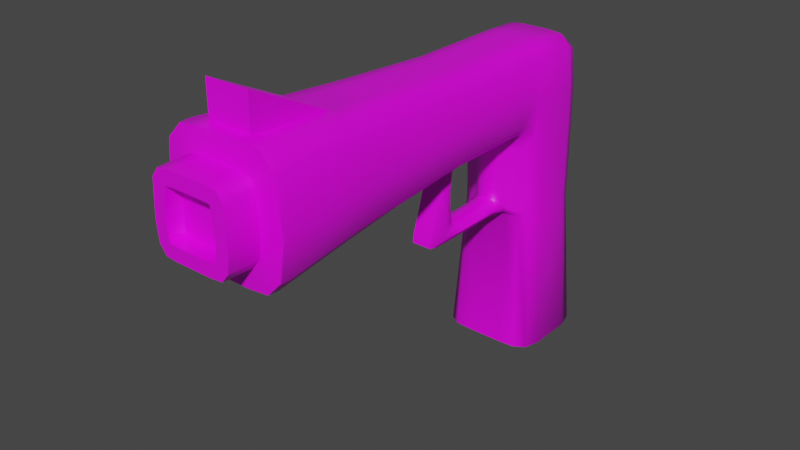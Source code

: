 # Source: gun_basic.blend  (saved by Blender 2.81.16; exported with 4.5.12 LTS)
import bpy
from mathutils import Matrix  # noqa: F401  (used for matrix-valued properties, if any)

bpy.ops.wm.read_factory_settings(use_empty=True)
scene = bpy.context.scene
scene.name = 'Scene'

# ---- collections
col_collection = bpy.data.collections.new('Collection'); scene.collection.children.link(col_collection)

# ---- images (referenced by path relative to the original .blend; pixels are not part of the script)
import os
ASSET_DIR = os.environ.get("B2B_ASSET_DIR", "")  # directory of the original .blend (textures are referenced by path, not embedded)
HERE = os.path.dirname(os.path.abspath(__file__))  # packed textures are extracted next to this script under _unpacked/

def load_image(name, relpath, width, height, colorspace="sRGB"):
    """Load a texture the original file referenced (path relative to the .blend, or extracted next to this script)."""
    p = next((c for c in (os.path.join(HERE, relpath), os.path.join(ASSET_DIR, relpath)) if relpath and os.path.exists(c)), "")
    if p:
        img = bpy.data.images.load(p, check_existing=True)
        img.name = name
    else:  # same state as the original file: an image datablock whose file is absent (Cycles renders it pink)
        img = bpy.data.images.new(name, width, height)
        img.source = "FILE"
        img.filepath = "//" + (relpath or name)
    img.colorspace_settings.name = colorspace
    return img
img_colorgrid4_2_png = load_image('colorgrid4_2.png', 'textures/colorgrid4_2.png', 1024, 1024, 'sRGB')

# ---- materials (node trees are filled in below, after node groups)
mat_material = bpy.data.materials.new('Material')
mat_material.alpha_threshold = 0.0
mat_material.use_transparent_shadow = False
mat_material.line_color = (0.0, 0.0, 0.0, 1.0)

# ---- node groups
ng_auto_smooth = bpy.data.node_groups.new('Auto Smooth', 'GeometryNodeTree')
_s = ng_auto_smooth.interface.new_socket(name='Geometry', in_out='OUTPUT', socket_type='NodeSocketGeometry')
_s = ng_auto_smooth.interface.new_socket(name='Geometry', in_out='INPUT', socket_type='NodeSocketGeometry')
_s = ng_auto_smooth.interface.new_socket(name='Angle', in_out='INPUT', socket_type='NodeSocketFloat')
_s.subtype = 'ANGLE'
_s.min_value = 0.0
_s.max_value = 3.142
ng_auto_smooth.is_modifier = True
_N = ng_auto_smooth.nodes; _L = ng_auto_smooth.links
n0 = _N.new('NodeGroupOutput'); n0.name = 'Group Output'; n0.location = (480, -100)
n1 = _N.new('NodeGroupInput'); n1.name = 'Group Input'; n1.location = (-420, -300)
n2 = _N.new('NodeGroupInput'); n2.name = 'Group Input.001'; n2.location = (-60, -100)
n3 = _N.new('GeometryNodeSetShadeSmooth'); n3.name = 'Set Shade Smooth'; n3.location = (120, -100)
n3.domain = 'EDGE'
n4 = _N.new('GeometryNodeSetShadeSmooth'); n4.name = 'Set Shade Smooth.001'; n4.location = (300, -100)
n5 = _N.new('GeometryNodeInputMeshEdgeAngle'); n5.name = 'Edge Angle'; n5.location = (-420, -220)
n6 = _N.new('GeometryNodeInputEdgeSmooth'); n6.name = 'Is Edge Smooth'; n6.location = (-60, -160)
n7 = _N.new('GeometryNodeInputShadeSmooth'); n7.name = 'Is Face Smooth'; n7.location = (-240, -340)
n8 = _N.new('FunctionNodeBooleanMath'); n8.name = 'Boolean Math'; n8.location = (-60, -220)
n9 = _N.new('FunctionNodeCompare'); n9.name = 'Compare'; n9.location = (-240, -180)
n9.operation = 'LESS_EQUAL'
_L.new(n5.outputs[0], n9.inputs[0])
_L.new(n4.outputs[0], n0.inputs[0])
_L.new(n1.outputs[1], n9.inputs[1])
_L.new(n9.outputs[0], n8.inputs[0])
_L.new(n7.outputs[0], n8.inputs[1])
_L.new(n2.outputs[0], n3.inputs[0])
_L.new(n6.outputs[0], n3.inputs[1])
_L.new(n3.outputs[0], n4.inputs[0])
_L.new(n8.outputs[0], n3.inputs[2])
n0.is_active_output = True

# ---- material node trees
mat_material.use_nodes = True; mat_material.node_tree.nodes.clear()
_N = mat_material.node_tree.nodes; _L = mat_material.node_tree.links
n0 = _N.new('ShaderNodeOutputMaterial'); n0.name = 'Material Output'; n0.location = (300, 300)
n1 = _N.new('ShaderNodeBsdfPrincipled'); n1.name = 'Principled BSDF'; n1.location = (10, 300)
n1.distribution = 'GGX'
n1.subsurface_method = 'BURLEY'
n1.inputs[2].default_value = 0.4
n1.inputs[3].default_value = 1.45
n1.inputs[27].default_value = (0.0, 0.0, 0.0, 1.0)
n1.inputs[28].default_value = 1.0
n2 = _N.new('ShaderNodeTexImage'); n2.name = 'Image Texture'; n2.location = (-280, 275)
n2.image = img_colorgrid4_2_png
_L.new(n1.outputs[0], n0.inputs[0])
_L.new(n2.outputs[0], n1.inputs[0])
n0.is_active_output = True

# ---- world
world_world = bpy.data.worlds.new('World'); scene.world = world_world
world_world.use_nodes = True; world_world.node_tree.nodes.clear()
_N = world_world.node_tree.nodes; _L = world_world.node_tree.links
n0 = _N.new('ShaderNodeOutputWorld'); n0.name = 'World Output'; n0.location = (300, 300)
n1 = _N.new('ShaderNodeBackground'); n1.name = 'Background'; n1.location = (10, 300)
n1.inputs[0].default_value = (0.05088, 0.05088, 0.05088, 1.0)
_L.new(n1.outputs[0], n0.inputs[0])
n0.is_active_output = True
world_world.color = (0.05088, 0.05088, 0.05088)
world_world.use_sun_shadow = False
world_world.sun_shadow_jitter_overblur = 0.0

# ---- meshes
me_cube_003 = bpy.data.meshes.new('Cube.003')
me_cube_003.from_pydata([(-0.03601, 0.094, -0.1758), (-0.05276, 0.05648, 0.07018), (-0.05276, 0.3433, -0.2168), (-0.03601, 0.0132, -0.03466), (0.03601, 0.094, -0.1758), (0.03601, 0.06182, -0.03615), (-0.05172, 0.3844, 0.3763), (0.05172, 0.0788, 0.3763), (0.05172, 0.6346, -0.221), (-0.07578, -0.8019, 0.01596), (-0.05172, 0.6118, 0.3348), (0.07578, -0.8019, 0.4328), (0.06388, 0.3577, -0.7405), (-0.06388, 0.3577, -0.7405), (0.1942, -0.8019, 0.372), (-0.06388, 0.6386, -0.7405), (-0.03601, 0.1099, 0.02856), (-0.1942, -0.8019, 0.07676), (0.06972, 0.3523, 0.01364), (0.03601, 0.1099, 0.02856), (-0.07578, -0.8019, 0.4328), (0.05172, 0.6346, 0.06136), (-0.03601, 0.2968, -0.1759), (-0.06972, 0.3523, 0.01364), (0.03601, 0.2968, -0.1759), (0.1942, -0.8019, 0.07676), (-0.1942, -0.8019, 0.372), (0.05172, 0.3844, 0.3763), (0.03601, 0.315, -0.01128), (-0.03601, 0.315, -0.01128), (0.06388, 0.6386, -0.7405), (0.07578, -0.8019, 0.01596), (-0.05473, -0.0742, 0.06802), (0.05473, -0.0742, 0.3835), (0.05473, -0.0742, 0.06802), (-0.1403, -0.0742, 0.3396), (0.1403, -0.0742, 0.1119), (0.1403, -0.0742, 0.3396), (-0.1403, -0.0742, 0.1119), (-0.03601, -0.002749, -0.2191), (-0.05473, -0.0742, 0.3835), (0.03601, -0.002749, -0.2191), (-0.03601, 0.02931, 0.04499), (0.03601, 0.02931, 0.04499), (0.05276, 0.3433, -0.2168), (-0.03601, 0.06902, 0.01326), (-0.03601, 0.1886, -0.2195), (0.03601, 0.1886, -0.2195), (-0.03601, 0.2019, -0.1809), (0.03601, 0.2019, -0.1809), (0.03601, 0.06902, 0.01326), (0.154, 0.3717, -0.7405), (0.1247, 0.6005, 0.314), (0.1326, 0.0788, 0.1168), (0.05276, 0.05648, 0.07018), (0.1326, 0.3844, -0.221), (-0.1326, 0.3844, -0.221), (-0.1326, 0.6118, -0.221), (-0.1326, 0.6118, 0.06136), (-0.1326, 0.0788, 0.3348), (-0.05172, 0.0788, 0.3763), (0.154, 0.6245, -0.7405), (-0.05172, 0.6346, 0.06136), (-0.05172, 0.6346, -0.221), (-0.137, 0.378, 0.06526), (-0.1326, 0.0788, 0.1168), (0.137, 0.378, 0.06526), (0.05172, 0.6118, 0.3348), (-0.154, 0.3717, -0.7405), (-0.154, 0.6245, -0.7405), (0.1326, 0.6118, -0.221), (0.1326, 0.6118, 0.06136), (0.1326, 0.0788, 0.3348), (0.1326, 0.3844, 0.3348), (-0.1247, 0.6005, 0.314), (-0.1326, 0.3844, 0.3348), (-0.03601, 0.06182, -0.03615), (0.03601, 0.0132, -0.03466), (0.05172, 0.3051, 0.3763), (-0.06972, 0.2989, 0.06593), (0.03601, 0.2739, 0.02856), (-0.03601, 0.2739, 0.02856), (-0.1326, 0.3051, 0.3348), (0.1326, 0.3051, 0.1168), (-0.1326, 0.3051, 0.1168), (0.1326, 0.3051, 0.3348), (0.06972, 0.2989, 0.06593), (-0.05172, 0.3051, 0.3763), (0.05172, 0.6346, -0.1656), (-0.03601, 0.315, -0.1345), (0.03601, 0.315, -0.1345), (-0.05172, 0.6346, -0.1656), (0.1326, 0.3844, -0.1656), (-0.1326, 0.3844, -0.1656), (-0.1326, 0.6118, -0.1656), (0.1326, 0.6118, -0.1656), (-0.06972, 0.3523, -0.1594), (0.06972, 0.3523, -0.1594), (-0.03601, 0.07066, -0.1455), (-0.03601, -0.03246, -0.1807), (0.03601, 0.07066, -0.1455), (0.03601, -0.03246, -0.1807), (0.05479, -0.8997, 0.236), (0.05479, -0.8997, 0.1607), (-0.05479, -0.8997, 0.1607), (-0.05479, -0.8997, 0.236), (-0.08827, -0.8997, 0.2266), (-0.08827, -0.8997, 0.1701), (0.08827, -0.8997, 0.2266), (0.08827, -0.8997, 0.1701), (-0.06585, -0.5109, 0.04002), (0.06585, -0.5109, 0.4091), (0.1688, -0.5109, 0.3562), (-0.1688, -0.5109, 0.09285), (0.06585, -0.5109, 0.04002), (-0.1688, -0.5109, 0.3562), (0.1688, -0.5109, 0.09285), (-0.06585, -0.5109, 0.4091), (-0.03601, 0.0836, -0.2206), (4.768e-07, 0.2693, 0.02155), (-0.05172, 0.5635, 0.3711), (0.05373, 0.2864, 0.04724), (-0.05372, 0.2864, 0.04724), (-0.1011, 0.3043, 0.07929), (0.09889, 0.3051, 0.3711), (-0.09889, 0.3051, 0.3711), (0.1011, 0.3043, 0.07929), (0.1443, 0.3051, 0.1998), (-0.1443, 0.3051, 0.1998), (0.06972, 0.3456, 0.05939), (0.1326, 0.3574, 0.3348), (0.133, 0.3563, 0.1114), (0.03601, 0.3098, 0.02358), (0.05172, 0.3574, 0.3763), (0.05172, 0.6346, -0.2141), (0.05172, 0.6346, -0.2286), (-0.06388, 0.4174, -0.7405), (0.1326, 0.3844, -0.2286), (0.1326, 0.6118, -0.2286), (0.05182, 0.3599, -0.2284), (0.04951, 0.03993, -0.03444), (-0.04951, 0.03993, -0.03444), (4.768e-07, 0.07293, -0.03643), (-0.03601, 0.06233, -0.0965), (-0.03601, -0.01173, -0.1144), (0.1209, 0.6362, -0.7405), (-0.06972, 0.3456, 0.05939), (0.03742, 0.2756, -0.2168), (-0.06388, 0.3331, -0.7311), (-0.06388, 0.6632, -0.7311), (-0.1621, 0.6362, -0.7311), (-0.1621, 0.3601, -0.7311), (0.1449, -0.8019, 0.02356), (-0.1449, -0.8019, 0.4252), (0.06388, 0.6632, -0.7311), (-0.1449, -0.8019, 0.02356), (0.1449, -0.8019, 0.4252), (0.2115, -0.8019, 0.1984), (-0.2115, -0.8019, 0.1984), (-0.07551, -0.8396, 0.4312), (0.1929, -0.8396, 0.07785), (-0.1929, -0.8396, 0.3709), (0.07551, -0.8396, 0.01759), (-0.03601, 0.1412, -0.1795), (0.03601, 0.07401, -0.1689), (-0.03601, 0.07408, 0.02665), (0.03601, 0.2578, -0.1789), (-0.03601, 0.3098, 0.02358), (-0.03601, 0.3127, -0.1695), (0.03601, 0.3127, -0.1695), (-0.04951, 0.04562, -0.1974), (-0.1047, -0.0742, 0.0735), (0.04951, 0.04562, -0.1974), (0.1047, -0.0742, 0.378), (0.1047, -0.0742, 0.0735), (-0.1047, -0.0742, 0.378), (0.05163, 0.314, -0.1949), (0.1528, -0.0742, 0.1998), (4.768e-07, 0.291, -0.1689), (4.768e-07, 0.3079, -0.01595), (4.768e-07, 0.1146, 0.02155), (4.768e-07, 0.1121, -0.1677), (-0.1528, -0.0742, 0.1998), (0.03601, 0.0836, -0.2206), (-0.03601, 0.2578, -0.1789), (0.03601, 0.1412, -0.1795), (4.768e-07, 0.2044, -0.1736), (0.04951, 0.1953, -0.2002), (-0.04951, 0.1953, -0.2002), (0.05968, -0.3003, 0.05559), (-0.153, -0.3003, 0.347), (0.153, -0.3003, 0.1035), (-0.05968, -0.3003, 0.3949), (0.04951, 0.04917, 0.02913), (-0.05172, 0.6346, -0.2141), (-0.04951, 0.04917, 0.02913), (4.768e-07, 0.07647, 0.007313), (0.03742, 0.03385, 0.06374), (0.03601, 0.07408, 0.02665), (-0.09889, 0.3844, 0.3711), (-0.09889, 0.0788, 0.3711), (0.09787, 0.6099, 0.3312), (-0.09787, 0.6099, 0.3312), (-0.09889, 0.6317, 0.06136), (0.1016, 0.3622, 0.02383), (0.09937, 0.3631, -0.2205), (-0.1209, 0.3601, -0.7405), (-0.09889, 0.6317, -0.221), (-0.1209, 0.6362, -0.7405), (0.09889, 0.6317, -0.221), (0.09889, 0.6317, 0.06136), (-0.09937, 0.3631, -0.2205), (-0.1016, 0.3622, 0.02383), (0.1209, 0.3601, -0.7405), (0.1463, 0.5635, -0.221), (-0.1463, 0.4327, -0.221), (-0.1443, 0.0788, 0.1998), (0.1443, 0.0788, 0.1998), (-0.1929, -0.8396, 0.07785), (0.1929, -0.8396, 0.3709), (0.1621, 0.3601, -0.7311), (-0.1326, 0.3574, 0.3348), (-0.1326, 0.3844, -0.2286), (-0.1326, 0.6118, -0.2286), (0.1621, 0.5771, -0.7405), (0.1326, 0.4327, 0.3348), (-0.1471, 0.4321, 0.06178), (0.1312, 0.6099, 0.1901), (-0.1312, 0.6099, 0.1901), (0.1451, 0.3837, 0.1944), (-0.1451, 0.3837, 0.1944), (0.1326, 0.3844, -0.2141), (-0.1326, 0.3844, -0.2141), (-0.1326, 0.6118, -0.2141), (0.1621, 0.6362, -0.7311), (-0.133, 0.3563, 0.1114), (0.1463, 0.5635, 0.06136), (-0.1621, 0.4192, -0.7405), (0.1326, 0.6118, -0.2141), (-0.1312, 0.562, 0.3312), (-0.06833, 0.3514, -0.2057), (0.06833, 0.3514, -0.2057), (0.03601, -0.03706, -0.2115), (-0.09937, 0.07644, 0.07992), (0.1304, -0.8473, 0.1279), (0.1282, -0.9526, 0.3191), (-0.05172, 0.6317, 0.1928), (0.05172, 0.6317, 0.1928), (0.05172, 0.4327, 0.3763), (0.06388, 0.5789, -0.7405), (-0.05172, 0.6346, -0.2286), (-0.05182, 0.3599, -0.2284), (-0.03742, 0.03385, 0.06374), (-0.05172, 0.3574, 0.3763), (0.06388, 0.3331, -0.7311), (0.07551, -0.8396, 0.4312), (-0.07551, -0.8396, 0.01759), (-0.05163, 0.314, -0.1949), (0.05163, 0.09454, 0.04768), (-0.05163, 0.09454, 0.04768), (0.05373, 0.3336, 0.001182), (-0.05372, 0.3336, 0.001182), (-0.03742, 0.2756, -0.2168), (0.09889, 0.3844, 0.3711), (0.09889, 0.0788, 0.3711), (0.09937, 0.07644, 0.07992), (0.1463, 0.5635, -0.1656), (-0.1463, 0.5635, -0.1656), (0.1011, 0.3633, -0.1648), (-0.09889, 0.6317, -0.1656), (-0.1011, 0.3633, -0.1648), (0.09889, 0.6317, -0.1656), (0.05373, 0.3336, -0.1469), (-0.05372, 0.3336, -0.1469), (4.768e-07, 0.3079, -0.1298), (-0.05172, 0.4327, 0.3763), (-0.06388, 0.5789, -0.7405), (0.1463, 0.4327, -0.221), (-0.1463, 0.5635, -0.221), (0.1621, 0.4192, -0.7405), (0.1312, 0.562, 0.3312), (-0.1463, 0.5635, 0.06136), (0.1471, 0.4321, 0.06178), (-0.1621, 0.5771, -0.7405), (-0.1326, 0.4327, 0.3348), (0.05172, 0.5635, 0.3711), (0.06388, 0.4174, -0.7405), (0.1463, 0.4327, -0.1656), (-0.1463, 0.4327, -0.1656), (-0.03601, 0.07401, -0.1689), (-0.03601, -0.03706, -0.2115), (0.03601, 0.06233, -0.0965), (0.03601, -0.01173, -0.1144), (4.768e-07, 0.09, -0.1389), (-0.04951, 0.0191, -0.1631), (0.04951, 0.0191, -0.1631), (0.05496, -0.9537, 0.3079), (-0.05479, -0.9008, 0.3045), (-0.1282, -0.9526, 0.3191), (-0.063, -0.8473, 0.3561), (0.06257, -0.9526, 0.3535), (-0.06257, -0.9526, 0.09523), (-0.1304, -0.8473, 0.1279), (0.06257, -0.9526, 0.09523), (0.1304, -0.8473, 0.3209), (-0.1304, -0.8473, 0.3209), (0.06301, -0.8473, 0.3561), (-0.063, -0.8473, 0.09261), (0.06301, -0.8473, 0.09261), (0.1282, -0.9526, 0.1296), (-0.06257, -0.9526, 0.3535), (-0.1282, -0.9526, 0.1296), (0.05479, -0.8997, 0.1984), (-0.05479, -0.8997, 0.1984), (-0.0818, -0.8997, 0.2344), (-0.08893, -0.8997, 0.1984), (0.08894, -0.8997, 0.1984), (-0.0818, -0.8997, 0.1623), (0.0818, -0.8997, 0.2344), (0.0818, -0.8997, 0.1623), (0.08911, -0.9008, 0.2344), (0.09011, -0.9537, 0.1601), (-0.08911, -0.9008, 0.2344), (-0.05479, -0.9008, 0.1443), (-0.09011, -0.9537, 0.1601), (0.05479, -0.9008, 0.1443), (0.05479, -0.9008, 0.3045), (0.08911, -0.9008, 0.1623), (-0.08911, -0.9008, 0.1623), (-0.05495, -0.9537, 0.3079), (0.09011, -0.9537, 0.2367), (-0.09011, -0.9537, 0.2367), (-0.05495, -0.9537, 0.1409), (0.05496, -0.9537, 0.1409), (-0.05968, -0.3003, 0.05559), (0.05968, -0.3003, 0.3949), (0.153, -0.3003, 0.347), (-0.153, -0.3003, 0.1035), (-0.1259, -0.5109, 0.4025), (0.1259, -0.5109, 0.04662), (-0.1838, -0.5109, 0.1985), (0.1838, -0.5109, 0.1985), (0.1259, -0.5109, 0.4025), (-0.1259, -0.5109, 0.04662), (0.04951, 0.02917, -0.1049), (0.1218, 0.6598, -0.7311), (0.1053, -0.9526, 0.3492), (-0.1218, 0.3365, -0.7311), (0.1441, -0.8396, 0.02512), (-0.1441, -0.8396, 0.4236), (0.1141, -0.3003, 0.06157), (-0.1141, -0.3003, 0.3889), (-0.04986, 0.05529, 0.04509), (4.768e-07, 0.08085, 0.01977), (-0.04986, 0.2663, -0.1977), (0.04987, 0.05529, 0.04509), (-0.04951, 0.01848, -0.1902), (0.05373, 0.3277, 0.04149), (0.04951, 0.1124, -0.2), (0.05338, 0.3314, -0.1875), (4.768e-07, 0.09484, -0.1609), (4.768e-07, 0.2547, -0.1718), (4.768e-07, 0.152, -0.1718), (0.04987, 0.2663, -0.1977), (-0.04951, 0.1124, -0.2), (0.09889, 0.6317, -0.2286), (-0.1218, 0.6598, -0.7311), (0.1218, 0.5784, -0.7405), (-0.1441, -0.8396, 0.02512), (0.1441, -0.8396, 0.4236), (0.09889, 0.4327, 0.3711), (0.1218, 0.3365, -0.7311), (-0.1053, -0.9526, 0.3492), (-0.09889, 0.6317, -0.2141), (-0.09863, 0.5631, 0.3661), (-0.1218, 0.4178, -0.7405), (-0.09889, 0.3574, 0.3711), (0.1355, -0.9526, 0.1984), (0.09863, 0.629, 0.1922), (0.1013, 0.3538, 0.07252), (-0.09863, 0.629, 0.1922), (0.1008, 0.3632, -0.2131), (-0.09891, 0.3642, -0.2286), (0.2099, -0.8396, 0.1984), (-0.2099, -0.8396, 0.1984), (-0.1784, 0.5784, -0.7311), (0.1784, 0.4178, -0.7311), (0.1445, 0.3573, 0.1987), (0.1463, 0.5635, -0.2141), (0.1444, 0.5631, 0.1922), (-0.1444, 0.5631, 0.1922), (0.1463, 0.4327, -0.2286), (-0.1463, 0.5635, -0.2286), (0.09892, 0.3642, -0.2286), (-0.09889, 0.6317, -0.2286), (-0.1445, 0.3573, 0.1987), (0.09889, 0.3574, 0.3711), (-0.1013, 0.3538, 0.07252), (-0.05372, 0.3277, 0.04149), (4.768e-07, 0.3031, 0.01686), (-0.1463, 0.5635, -0.2141), (-0.1008, 0.3632, -0.2131), (0.09889, 0.6317, -0.2141), (-0.05338, 0.3314, -0.1875), (4.768e-07, 0.3058, -0.1628), (-0.1463, 0.4327, -0.2141), (-0.1463, 0.4327, -0.2286), (0.1463, 0.5635, -0.2286), (-0.1461, 0.4326, 0.1929), (0.1461, 0.4326, 0.1929), (0.1463, 0.4327, -0.2141), (0.1784, 0.5784, -0.7311), (-0.1784, 0.4178, -0.7311), (-0.1218, 0.5784, -0.7405), (-0.09889, 0.4327, 0.3711), (0.09863, 0.5631, 0.3661), (0.1218, 0.4178, -0.7405), (4.768e-07, 0.07767, -0.09297), (-0.04951, 0.02917, -0.1049), (0.04951, 0.01848, -0.1902), (-0.0819, -0.9008, 0.3022), (0.09057, -0.9008, 0.1984), (-0.1053, -0.9526, 0.09953), (-0.1355, -0.9526, 0.1984), (0.1053, -0.9526, 0.09953), (0.1066, -0.8473, 0.09701), (-0.138, -0.8473, 0.1984), (-0.1066, -0.8473, 0.09701), (0.138, -0.8473, 0.1984), (-0.1066, -0.8473, 0.3517), (0.1066, -0.8473, 0.3517), (-0.08186, -0.8997, 0.1984), (0.08186, -0.8997, 0.1984), (0.0819, -0.9008, 0.3022), (-0.0819, -0.9008, 0.1465), (-0.09057, -0.9008, 0.1984), (0.0819, -0.9008, 0.1465), (-0.08242, -0.9537, 0.3055), (0.09176, -0.9537, 0.1984), (0.08243, -0.9537, 0.3055), (-0.08242, -0.9537, 0.1433), (-0.09175, -0.9537, 0.1984), (0.08243, -0.9537, 0.1433), (-0.1666, -0.3003, 0.1992), (0.1666, -0.3003, 0.1992), (0.1141, -0.3003, 0.3889), (-0.1141, -0.3003, 0.06157), (-0.07578, -0.8019, 0.5522), (0.07578, -0.8019, 0.5522)], [], [(47, 183, 118, 46), (292, 144, 99, 101), (100, 291, 344, 295), (291, 5, 140, 344), (344, 140, 77, 292), (295, 344, 292, 101), (195, 141, 3, 42), (50, 5, 142, 196), (196, 142, 76, 45), (135, 154, 149, 250), (118, 183, 41, 39), (60, 7, 78, 87), (149, 154, 30, 15), (80, 19, 180, 119), (62, 246, 247, 21), (394, 366, 150, 223), (149, 366, 394, 250), (30, 154, 345, 145), (145, 345, 234, 61), (139, 254, 371, 393), (393, 371, 220, 137), (303, 301, 307, 308), (346, 439, 330, 245), (309, 321, 442, 424), (150, 385, 392, 223), (54, 1, 252, 197), (13, 148, 347, 206), (206, 347, 151, 68), (406, 412, 151, 222), (254, 148, 13, 12), (407, 411, 234, 138), (247, 246, 10, 67), (31, 9, 110, 114), (162, 31, 152, 348), (348, 152, 25, 160), (244, 425, 348, 160), (383, 428, 244, 160), (159, 20, 153, 349), (349, 153, 26, 161), (161, 305, 429, 349), (110, 9, 155, 343), (120, 285, 67, 10), (101, 99, 290, 242), (249, 276, 15, 30), (6, 27, 248, 275), (20, 11, 448, 447), (117, 20, 447), (62, 21, 88, 91), (343, 155, 17, 113), (111, 11, 156, 342), (342, 156, 14, 112), (112, 14, 157, 341), (113, 17, 158, 340), (341, 157, 25, 116), (28, 179, 274, 90), (34, 32, 1, 54), (197, 252, 42, 43), (119, 180, 16, 81), (16, 259, 122, 81), (20, 117, 338, 153), (340, 158, 26, 115), (148, 254, 139, 251), (40, 33, 7, 60), (274, 179, 29, 89), (29, 261, 273, 89), (1, 32, 171, 243), (243, 171, 38, 65), (7, 33, 173, 264), (264, 173, 37, 72), (72, 37, 177, 217), (114, 189, 350, 339), (189, 34, 174, 350), (350, 174, 36, 191), (339, 350, 191, 116), (117, 192, 351, 338), (192, 40, 175, 351), (351, 175, 35, 190), (338, 351, 190, 115), (65, 38, 182, 216), (217, 177, 36, 53), (34, 54, 265, 174), (216, 182, 35, 59), (43, 42, 3, 77), (50, 193, 140, 5), (140, 193, 43, 77), (31, 162, 256, 9), (20, 159, 255, 11), (310, 300, 306, 299), (384, 426, 305, 161), (44, 147, 262, 2), (348, 425, 308, 162), (369, 430, 304, 219), (16, 165, 352, 259), (165, 45, 195, 352), (352, 195, 42, 252), (259, 352, 252, 1), (19, 198, 353, 180), (198, 50, 196, 353), (353, 196, 45, 165), (180, 353, 165, 16), (48, 184, 354, 188), (184, 22, 257, 354), (354, 257, 2, 262), (188, 354, 262, 46), (50, 198, 355, 193), (198, 19, 258, 355), (355, 258, 54, 197), (193, 355, 197, 43), (98, 289, 356, 294), (289, 0, 170, 356), (356, 170, 39, 290), (294, 356, 290, 99), (80, 132, 357, 121), (132, 28, 260, 357), (357, 260, 18, 129), (121, 357, 129, 86), (49, 185, 358, 187), (185, 4, 172, 358), (358, 172, 41, 183), (187, 358, 183, 47), (122, 259, 1, 79), (1, 243, 123, 79), (273, 261, 23, 96), (21, 210, 271, 88), (90, 169, 359, 272), (169, 24, 176, 359), (359, 176, 44, 241), (272, 359, 241, 97), (100, 164, 360, 293), (164, 4, 181, 360), (360, 181, 0, 289), (293, 360, 289, 98), (49, 166, 361, 186), (166, 24, 178, 361), (361, 178, 22, 184), (186, 361, 184, 48), (4, 185, 362, 181), (185, 49, 186, 362), (362, 186, 48, 163), (181, 362, 163, 0), (24, 166, 363, 176), (166, 49, 187, 363), (363, 187, 47, 147), (176, 363, 147, 44), (0, 163, 364, 170), (163, 48, 188, 364), (364, 188, 46, 118), (170, 364, 118, 39), (262, 147, 47, 46), (8, 135, 250, 63), (391, 386, 411, 407), (135, 8, 209, 365), (365, 209, 70, 138), (347, 382, 222, 151), (123, 243, 65, 84), (78, 7, 264, 124), (149, 15, 208, 366), (366, 208, 69, 150), (271, 210, 71, 95), (23, 212, 270, 96), (270, 212, 64, 93), (267, 281, 58, 94), (416, 367, 224, 279), (249, 30, 145, 367), (367, 145, 61, 224), (9, 256, 368, 155), (256, 307, 427, 368), (308, 307, 256, 162), (155, 368, 218, 17), (11, 255, 369, 156), (255, 306, 430, 369), (76, 141, 195, 45), (156, 369, 219, 14), (124, 264, 72, 85), (65, 216, 128, 84), (174, 265, 53, 36), (40, 60, 200, 175), (415, 370, 225, 280), (248, 27, 263, 370), (370, 263, 73, 225), (286, 249, 367, 416), (254, 12, 213, 371), (371, 213, 51, 220), (372, 437, 329, 310), (311, 324, 441, 423), (91, 194, 373, 269), (194, 63, 207, 373), (373, 207, 57, 233), (269, 373, 233, 94), (414, 374, 239, 284), (120, 10, 202, 374), (374, 202, 74, 239), (285, 248, 370, 415), (413, 375, 237, 283), (136, 13, 206, 375), (375, 206, 68, 237), (275, 120, 374, 414), (87, 253, 376, 125), (253, 6, 199, 376), (376, 199, 75, 221), (125, 376, 221, 82), (377, 438, 321, 309), (301, 332, 440, 422), (175, 200, 59, 35), (21, 247, 378, 210), (247, 67, 201, 378), (378, 201, 52, 227), (210, 378, 227, 71), (86, 129, 379, 126), (129, 18, 204, 379), (379, 204, 66, 131), (126, 379, 131, 83), (10, 246, 380, 202), (246, 62, 203, 380), (380, 203, 58, 228), (202, 380, 228, 74), (97, 241, 381, 268), (241, 44, 205, 381), (381, 205, 55, 231), (268, 381, 231, 92), (135, 365, 345, 154), (251, 2, 211, 382), (382, 211, 56, 222), (25, 157, 383, 160), (157, 14, 219, 383), (219, 304, 428, 383), (26, 158, 384, 161), (158, 17, 218, 384), (218, 302, 426, 384), (368, 427, 302, 218), (412, 385, 283, 237), (385, 150, 69, 283), (276, 136, 375, 413), (411, 386, 279, 224), (386, 220, 51, 279), (83, 131, 387, 127), (131, 66, 229, 387), (387, 229, 73, 130), (127, 387, 130, 85), (236, 266, 95, 71), (287, 410, 388, 266), (388, 214, 70, 238), (266, 388, 238, 95), (410, 277, 214, 388), (225, 409, 389, 280), (389, 236, 71, 227), (280, 389, 227, 52), (128, 216, 59, 82), (83, 127, 217, 53), (409, 282, 236, 389), (226, 408, 390, 281), (390, 239, 74, 228), (281, 390, 228, 58), (277, 55, 137, 391), (408, 284, 239, 390), (148, 251, 382, 347), (278, 57, 223, 392), (214, 277, 391, 407), (44, 139, 393, 205), (205, 393, 137, 55), (63, 250, 394, 207), (207, 394, 223, 57), (44, 2, 251, 139), (6, 253, 133, 27), (64, 235, 395, 230), (235, 84, 128, 395), (395, 128, 82, 221), (230, 395, 221, 75), (217, 127, 85, 72), (86, 126, 265, 54), (265, 126, 83, 53), (60, 87, 125, 200), (200, 125, 82, 59), (80, 121, 258, 19), (27, 133, 396, 263), (133, 78, 124, 396), (396, 124, 85, 130), (263, 396, 130, 73), (23, 146, 397, 212), (146, 79, 123, 397), (397, 123, 84, 235), (212, 397, 235, 64), (29, 167, 398, 261), (167, 81, 122, 398), (398, 122, 79, 146), (261, 398, 146, 23), (258, 121, 86, 54), (28, 132, 399, 179), (132, 80, 119, 399), (399, 119, 81, 167), (179, 399, 167, 29), (133, 253, 87, 78), (91, 88, 134, 194), (215, 278, 392, 406), (18, 97, 268, 204), (64, 226, 288, 93), (215, 405, 400, 278), (400, 267, 94, 233), (278, 400, 233, 57), (204, 268, 92, 66), (62, 91, 269, 203), (203, 269, 94, 58), (28, 90, 272, 260), (2, 240, 401, 211), (240, 96, 270, 401), (401, 270, 93, 232), (211, 401, 232, 56), (8, 134, 402, 209), (134, 88, 271, 402), (402, 271, 95, 238), (209, 402, 238, 70), (260, 272, 97, 18), (66, 92, 287, 282), (22, 168, 403, 257), (168, 89, 273, 403), (403, 273, 96, 240), (257, 403, 240, 2), (24, 169, 404, 178), (169, 90, 274, 404), (404, 274, 89, 168), (178, 404, 168, 22), (12, 13, 136, 286), (194, 134, 8, 63), (56, 232, 405, 215), (232, 93, 288, 405), (282, 287, 266, 236), (56, 215, 406, 222), (392, 385, 412, 406), (70, 214, 407, 138), (345, 365, 138, 234), (64, 230, 408, 226), (230, 75, 284, 408), (73, 229, 409, 225), (229, 66, 282, 409), (92, 231, 410, 287), (231, 55, 277, 410), (288, 226, 281, 267), (137, 220, 386, 391), (234, 411, 224, 61), (151, 412, 237, 68), (15, 276, 413, 208), (208, 413, 283, 69), (6, 275, 414, 199), (199, 414, 284, 75), (67, 285, 415, 201), (201, 415, 280, 52), (12, 286, 416, 213), (213, 416, 279, 51), (136, 276, 249, 286), (248, 285, 120, 275), (5, 291, 417, 142), (291, 100, 293, 417), (417, 293, 98, 143), (142, 417, 143, 76), (76, 143, 418, 141), (143, 98, 294, 418), (418, 294, 99, 144), (141, 418, 144, 3), (4, 164, 419, 172), (164, 100, 295, 419), (419, 295, 101, 242), (172, 419, 242, 41), (326, 297, 105, 102), (242, 290, 39, 41), (420, 322, 106, 314), (297, 420, 314, 105), (329, 437, 420, 297), (437, 331, 322, 420), (421, 320, 108, 316), (327, 421, 316, 109), (321, 438, 421, 327), (438, 330, 320, 421), (299, 306, 255, 159), (422, 440, 324, 311), (329, 297, 326, 296), (423, 441, 331, 298), (245, 330, 438, 377), (333, 325, 323, 332), (298, 331, 437, 372), (424, 442, 333, 303), (296, 439, 346, 300), (244, 309, 424, 425), (425, 424, 303, 308), (103, 312, 313, 104), (302, 311, 423, 426), (426, 423, 298, 305), (307, 301, 422, 427), (427, 422, 311, 302), (304, 245, 377, 428), (428, 377, 309, 244), (305, 298, 372, 429), (429, 372, 310, 299), (306, 300, 346, 430), (430, 346, 245, 304), (349, 429, 299, 159), (313, 312, 102, 105), (323, 325, 103, 104), (104, 313, 431, 317), (313, 105, 314, 431), (431, 314, 106, 315), (317, 431, 315, 107), (102, 312, 432, 318), (312, 103, 319, 432), (432, 319, 109, 316), (318, 432, 316, 108), (303, 333, 332, 301), (433, 326, 102, 318), (320, 433, 318, 108), (330, 439, 433, 320), (439, 296, 326, 433), (434, 323, 104, 317), (328, 434, 317, 107), (324, 440, 434, 328), (440, 332, 323, 434), (435, 328, 107, 315), (322, 435, 315, 106), (331, 441, 435, 322), (441, 324, 328, 435), (310, 329, 296, 300), (40, 192, 335, 33), (436, 327, 109, 319), (325, 436, 319, 103), (442, 321, 327, 436), (153, 338, 115, 26), (31, 114, 339, 152), (152, 339, 116, 25), (35, 182, 443, 190), (182, 38, 337, 443), (443, 337, 113, 340), (190, 443, 340, 115), (36, 177, 444, 191), (177, 37, 336, 444), (444, 336, 112, 341), (191, 444, 341, 116), (33, 335, 445, 173), (335, 111, 342, 445), (445, 342, 112, 336), (173, 445, 336, 37), (32, 334, 446, 171), (334, 110, 343, 446), (446, 343, 113, 337), (171, 446, 337, 38), (335, 192, 117, 111), (34, 189, 334, 32), (334, 189, 114, 110), (447, 448, 111, 117), (11, 111, 448), (405, 288, 267, 400), (333, 442, 436, 325), (77, 3, 144, 292)])
me_cube_003.polygons.foreach_set('use_smooth', [True] * 450)
_uv = me_cube_003.uv_layers.new(name='UVMap')
_uv.uv.foreach_set('vector', [0.6429, 0.8367, 0.6429, 0.8376, 0.6396, 0.8376, 0.6396, 0.8367, 0.6445, 0.8391, 0.6445, 0.8425, 0.6438, 0.8425, 0.6439, 0.8391, 0.6444, 0.8363, 0.6448, 0.8363, 0.6447, 0.8381, 0.6442, 0.8381, 0.6448, 0.8363, 0.6454, 0.8362, 0.6454, 0.8381, 0.6447, 0.8381, 0.6447, 0.8381, 0.6454, 0.8381, 0.6454, 0.8391, 0.6445, 0.8391, 0.6442, 0.8381, 0.6447, 0.8381, 0.6445, 0.8391, 0.6439, 0.8391, 0.6466, 0.8276, 0.6454, 0.8276, 0.6453, 0.827, 0.6469, 0.827, 0.6464, 0.8361, 0.6454, 0.8362, 0.6454, 0.8328, 0.6464, 0.8328, 0.6464, 0.8328, 0.6454, 0.8328, 0.6454, 0.8294, 0.6464, 0.8295, 0.6434, 0.7525, 0.6433, 0.7526, 0.6433, 0.7526, 0.6434, 0.7525, 0.6396, 0.8376, 0.6429, 0.8376, 0.6428, 0.8393, 0.6396, 0.8386, 0.6512, 0.838, 0.6479, 0.838, 0.6479, 0.8354, 0.6512, 0.8354, 0.6433, 0.7526, 0.6433, 0.7526, 0.6433, 0.7526, 0.6433, 0.7526, 0.6464, 0.8356, 0.6464, 0.8374, 0.6464, 0.8328, 0.6464, 0.8328, 0.6467, 0.8315, 0.6472, 0.8315, 0.6473, 0.8341, 0.6467, 0.8341, 0.6433, 0.7525, 0.6433, 0.7526, 0.6433, 0.7526, 0.6433, 0.7525, 0.6433, 0.7526, 0.6433, 0.7526, 0.6433, 0.7525, 0.6434, 0.7525, 0.6433, 0.7526, 0.6433, 0.7526, 0.6433, 0.7526, 0.6433, 0.7526, 0.6433, 0.7526, 0.6433, 0.7526, 0.6433, 0.7526, 0.6433, 0.7526, 0.6433, 0.7526, 0.6433, 0.7526, 0.6433, 0.7526, 0.6433, 0.7526, 0.6433, 0.7526, 0.6433, 0.7526, 0.6433, 0.7526, 0.6434, 0.7526, 0.9457, 0.07459, 0.9457, 0.08122, 0.9457, 0.08122, 0.9457, 0.07459, 0.9457, 0.07311, 0.9457, 0.07311, 0.9457, 0.07293, 0.9457, 0.07293, 0.9457, 0.07293, 0.9457, 0.07293, 0.9457, 0.07314, 0.9457, 0.07314, 0.6433, 0.7526, 0.6433, 0.7526, 0.6433, 0.7525, 0.6433, 0.7525, 0.6472, 0.8386, 0.6473, 0.8425, 0.6473, 0.8425, 0.6471, 0.8391, 0.6433, 0.7526, 0.6433, 0.7526, 0.6433, 0.7526, 0.6433, 0.7526, 0.6433, 0.7526, 0.6433, 0.7526, 0.6433, 0.7526, 0.6433, 0.7526, 0.6433, 0.7525, 0.6433, 0.7526, 0.6433, 0.7526, 0.6433, 0.7525, 0.6433, 0.7526, 0.6433, 0.7526, 0.6433, 0.7526, 0.6433, 0.7526, 0.6434, 0.7526, 0.6433, 0.7526, 0.6433, 0.7526, 0.6434, 0.7525, 0.6473, 0.8341, 0.6472, 0.8315, 0.6473, 0.8315, 0.6479, 0.8341, 0.6473, 0.8393, 0.6473, 0.8418, 0.6473, 0.8418, 0.6473, 0.8393, 0.6435, 0.7533, 0.6435, 0.7533, 0.6436, 0.7533, 0.6436, 0.7533, 0.6436, 0.7533, 0.6436, 0.7533, 0.6436, 0.7533, 0.6436, 0.7533, 0.6436, 0.7533, 0.6436, 0.7533, 0.6436, 0.7533, 0.6436, 0.7533, 0.6473, 0.8386, 0.6473, 0.8386, 0.6473, 0.8386, 0.6473, 0.8386, 0.6451, 0.6909, 0.6452, 0.6926, 0.6438, 0.6928, 0.6438, 0.6916, 0.6438, 0.6916, 0.6438, 0.6928, 0.6424, 0.6926, 0.6425, 0.6909, 0.6425, 0.6909, 0.6431, 0.6879, 0.6438, 0.6885, 0.6438, 0.6916, 0.6428, 0.7525, 0.6427, 0.7526, 0.6427, 0.7525, 0.6428, 0.7525, 0.6505, 0.8347, 0.6479, 0.8347, 0.6479, 0.8341, 0.6505, 0.8347, 0.6439, 0.8391, 0.6438, 0.8425, 0.6435, 0.8425, 0.6436, 0.8391, 0.6433, 0.7526, 0.6433, 0.7526, 0.6433, 0.7526, 0.6433, 0.7526, 0.6505, 0.8347, 0.6479, 0.8347, 0.6479, 0.8347, 0.6505, 0.8347, 0.5562, 0.8219, 0.5496, 0.8219, 0.5496, 0.8219, 0.5562, 0.8219, 0.5562, 0.8219, 0.5562, 0.8219, 0.5562, 0.8219, 0.6435, 0.7523, 0.6435, 0.7524, 0.6434, 0.7525, 0.6434, 0.7524, 0.6428, 0.7525, 0.6427, 0.7525, 0.6427, 0.7525, 0.6428, 0.7525, 0.6439, 0.7529, 0.6439, 0.7529, 0.6439, 0.753, 0.6439, 0.7529, 0.6439, 0.7529, 0.6439, 0.753, 0.6439, 0.753, 0.6439, 0.7529, 0.6473, 0.8386, 0.6473, 0.8386, 0.6473, 0.8386, 0.6473, 0.8386, 0.6473, 0.827, 0.6473, 0.827, 0.6473, 0.827, 0.6473, 0.827, 0.6473, 0.8386, 0.6473, 0.8386, 0.6473, 0.8386, 0.6473, 0.8386, 0.6464, 0.8356, 0.6464, 0.8328, 0.6444, 0.8328, 0.6444, 0.8356, 0.6473, 0.8393, 0.6473, 0.8418, 0.6473, 0.8425, 0.6472, 0.8386, 0.6471, 0.8391, 0.6473, 0.8425, 0.647, 0.8425, 0.6468, 0.8391, 0.6464, 0.8328, 0.6464, 0.8328, 0.6464, 0.8282, 0.6464, 0.83, 0.6464, 0.8282, 0.6468, 0.8279, 0.6468, 0.83, 0.6464, 0.8306, 0.6452, 0.6926, 0.6452, 0.7049, 0.6439, 0.7048, 0.6438, 0.6928, 0.6473, 0.827, 0.6473, 0.827, 0.6473, 0.827, 0.6473, 0.827, 0.6433, 0.7526, 0.6433, 0.7526, 0.6433, 0.7526, 0.6433, 0.7526, 0.6505, 0.8386, 0.6479, 0.8386, 0.6479, 0.838, 0.6512, 0.838, 0.6444, 0.8328, 0.6464, 0.8328, 0.6464, 0.83, 0.6444, 0.83, 0.646, 0.831, 0.6463, 0.8305, 0.6444, 0.8305, 0.6447, 0.831, 0.643, 0.7525, 0.643, 0.7525, 0.643, 0.7524, 0.643, 0.7524, 0.643, 0.7524, 0.643, 0.7524, 0.643, 0.7524, 0.643, 0.7524, 0.6438, 0.7527, 0.6438, 0.7527, 0.6438, 0.7528, 0.6438, 0.7527, 0.6438, 0.7527, 0.6438, 0.7528, 0.6438, 0.7528, 0.6438, 0.7527, 0.6473, 0.838, 0.6473, 0.8386, 0.6473, 0.8386, 0.6473, 0.838, 0.6435, 0.7532, 0.6435, 0.7531, 0.6435, 0.7531, 0.6435, 0.7532, 0.6435, 0.7531, 0.6435, 0.753, 0.6435, 0.753, 0.6435, 0.7531, 0.6435, 0.7531, 0.6435, 0.753, 0.6435, 0.753, 0.6435, 0.7531, 0.6435, 0.7532, 0.6435, 0.7531, 0.6435, 0.7531, 0.6435, 0.7532, 0.6452, 0.7049, 0.6452, 0.7142, 0.644, 0.7141, 0.6439, 0.7048, 0.6452, 0.7142, 0.6451, 0.7243, 0.644, 0.7242, 0.644, 0.7141, 0.644, 0.7141, 0.644, 0.7242, 0.6428, 0.7243, 0.6427, 0.7141, 0.6439, 0.7048, 0.644, 0.7141, 0.6427, 0.7141, 0.6426, 0.7049, 0.6473, 0.827, 0.6473, 0.827, 0.6473, 0.827, 0.6473, 0.8276, 0.6473, 0.838, 0.6473, 0.8386, 0.6473, 0.8386, 0.6473, 0.838, 0.6435, 0.753, 0.6435, 0.7529, 0.6435, 0.7529, 0.6435, 0.753, 0.6473, 0.8276, 0.6473, 0.827, 0.6473, 0.827, 0.6473, 0.8277, 0.6468, 0.8391, 0.647, 0.8425, 0.6454, 0.8425, 0.6454, 0.8391, 0.6464, 0.8361, 0.6466, 0.8381, 0.6454, 0.8381, 0.6454, 0.8362, 0.6454, 0.8381, 0.6466, 0.8381, 0.6468, 0.8391, 0.6454, 0.8391, 0.6473, 0.8393, 0.6473, 0.8393, 0.6473, 0.8418, 0.6473, 0.8418, 0.6505, 0.8386, 0.6505, 0.8386, 0.6479, 0.8387, 0.6479, 0.8386, 0.9457, 0.08122, 0.9457, 0.07445, 0.9457, 0.07459, 0.9457, 0.08122, 0.6473, 0.827, 0.6473, 0.8425, 0.6473, 0.8425, 0.6473, 0.827, 0.6432, 0.835, 0.643, 0.8358, 0.6396, 0.8358, 0.6396, 0.8351, 0.6436, 0.7533, 0.6436, 0.7533, 0.6436, 0.7534, 0.6435, 0.7533, 0.6439, 0.753, 0.6439, 0.753, 0.6439, 0.753, 0.6439, 0.753, 0.6464, 0.8282, 0.6464, 0.8281, 0.6468, 0.8275, 0.6468, 0.8279, 0.6464, 0.8281, 0.6464, 0.8295, 0.6466, 0.8276, 0.6468, 0.8275, 0.6468, 0.8275, 0.6466, 0.8276, 0.6469, 0.827, 0.6472, 0.827, 0.6468, 0.8279, 0.6468, 0.8275, 0.6472, 0.827, 0.6473, 0.827, 0.6464, 0.8374, 0.6464, 0.8377, 0.6464, 0.8328, 0.6464, 0.8328, 0.6464, 0.8377, 0.6464, 0.8377, 0.6464, 0.8328, 0.6464, 0.8328, 0.6464, 0.8328, 0.6464, 0.8328, 0.6464, 0.8279, 0.6464, 0.8279, 0.6464, 0.8328, 0.6464, 0.8328, 0.6464, 0.8279, 0.6464, 0.8282, 0.6444, 0.8304, 0.6444, 0.8298, 0.6439, 0.8297, 0.6439, 0.8291, 0.6444, 0.8298, 0.6444, 0.8308, 0.6439, 0.8303, 0.6439, 0.8297, 0.6439, 0.8297, 0.6439, 0.8303, 0.6434, 0.8306, 0.6434, 0.8299, 0.6439, 0.8291, 0.6439, 0.8297, 0.6434, 0.8299, 0.6434, 0.8289, 0.6464, 0.8361, 0.6464, 0.8375, 0.6468, 0.8382, 0.6466, 0.8381, 0.6464, 0.8375, 0.6464, 0.8374, 0.6468, 0.8377, 0.6468, 0.8382, 0.6468, 0.8382, 0.6468, 0.8377, 0.6472, 0.8386, 0.6471, 0.8391, 0.6466, 0.8381, 0.6468, 0.8382, 0.6471, 0.8391, 0.6468, 0.8391, 0.6444, 0.8294, 0.6443, 0.8294, 0.6439, 0.8277, 0.6442, 0.8276, 0.6443, 0.8294, 0.6442, 0.8295, 0.6439, 0.8279, 0.6439, 0.8277, 0.6439, 0.8277, 0.6439, 0.8279, 0.6434, 0.8273, 0.6435, 0.8271, 0.6442, 0.8276, 0.6439, 0.8277, 0.6435, 0.8271, 0.6438, 0.827, 0.6464, 0.835, 0.6465, 0.8346, 0.6468, 0.8351, 0.6468, 0.8356, 0.6465, 0.8346, 0.646, 0.8347, 0.6463, 0.8351, 0.6468, 0.8351, 0.6468, 0.8351, 0.6463, 0.8351, 0.6465, 0.8349, 0.6471, 0.835, 0.6468, 0.8356, 0.6468, 0.8351, 0.6471, 0.835, 0.6471, 0.8355, 0.6444, 0.8352, 0.6442, 0.8358, 0.6438, 0.8372, 0.6438, 0.8365, 0.6442, 0.8358, 0.6442, 0.8361, 0.6438, 0.8378, 0.6438, 0.8372, 0.6438, 0.8372, 0.6438, 0.8378, 0.6428, 0.8393, 0.6429, 0.8376, 0.6438, 0.8365, 0.6438, 0.8372, 0.6429, 0.8376, 0.6429, 0.8367, 0.6468, 0.83, 0.6468, 0.8279, 0.6473, 0.827, 0.6471, 0.8301, 0.643, 0.7525, 0.643, 0.7524, 0.6431, 0.7524, 0.6431, 0.7524, 0.6444, 0.8305, 0.6463, 0.8305, 0.6465, 0.8307, 0.6442, 0.8307, 0.6435, 0.7524, 0.6435, 0.7525, 0.6434, 0.7525, 0.6434, 0.7525, 0.6447, 0.8347, 0.6443, 0.8346, 0.644, 0.8351, 0.6444, 0.8351, 0.6443, 0.8346, 0.6444, 0.8348, 0.6439, 0.8353, 0.644, 0.8351, 0.644, 0.8351, 0.6439, 0.8353, 0.6432, 0.835, 0.6436, 0.8349, 0.6444, 0.8351, 0.644, 0.8351, 0.6436, 0.8349, 0.6442, 0.8349, 0.6444, 0.8363, 0.6443, 0.8362, 0.6444, 0.8328, 0.6445, 0.8328, 0.6443, 0.8362, 0.6442, 0.8361, 0.6443, 0.8328, 0.6444, 0.8328, 0.6444, 0.8328, 0.6443, 0.8328, 0.6442, 0.8295, 0.6443, 0.8294, 0.6445, 0.8328, 0.6444, 0.8328, 0.6443, 0.8294, 0.6444, 0.8294, 0.6444, 0.8367, 0.6444, 0.8361, 0.6444, 0.8328, 0.6444, 0.8328, 0.6444, 0.8361, 0.6444, 0.8356, 0.6444, 0.8328, 0.6444, 0.8328, 0.6444, 0.8328, 0.6444, 0.8328, 0.6444, 0.83, 0.6444, 0.8295, 0.6444, 0.8328, 0.6444, 0.8328, 0.6444, 0.8295, 0.6444, 0.8289, 0.6442, 0.8361, 0.6442, 0.8358, 0.6443, 0.8328, 0.6443, 0.8328, 0.6442, 0.8358, 0.6444, 0.8352, 0.6444, 0.8328, 0.6443, 0.8328, 0.6443, 0.8328, 0.6444, 0.8328, 0.6444, 0.8304, 0.6442, 0.8298, 0.6443, 0.8328, 0.6443, 0.8328, 0.6442, 0.8298, 0.6442, 0.8295, 0.6444, 0.8348, 0.6444, 0.8359, 0.6438, 0.8359, 0.6439, 0.8353, 0.6444, 0.8359, 0.6444, 0.8352, 0.6438, 0.8365, 0.6438, 0.8359, 0.6438, 0.8359, 0.6438, 0.8365, 0.6429, 0.8367, 0.643, 0.8358, 0.6439, 0.8353, 0.6438, 0.8359, 0.643, 0.8358, 0.6432, 0.835, 0.6442, 0.8295, 0.6442, 0.8298, 0.6439, 0.8284, 0.6439, 0.8279, 0.6442, 0.8298, 0.6444, 0.8304, 0.6439, 0.8291, 0.6439, 0.8284, 0.6439, 0.8284, 0.6439, 0.8291, 0.6434, 0.8289, 0.6434, 0.828, 0.6439, 0.8279, 0.6439, 0.8284, 0.6434, 0.828, 0.6434, 0.8273, 0.6396, 0.8358, 0.643, 0.8358, 0.6429, 0.8367, 0.6396, 0.8367, 0.6434, 0.7525, 0.6434, 0.7525, 0.6434, 0.7525, 0.6434, 0.7525, 0.6434, 0.7526, 0.6433, 0.7526, 0.6433, 0.7526, 0.6434, 0.7526, 0.6434, 0.7525, 0.6434, 0.7525, 0.6434, 0.7525, 0.6434, 0.7525, 0.6434, 0.7525, 0.6434, 0.7525, 0.6434, 0.7525, 0.6434, 0.7525, 0.6433, 0.7526, 0.6433, 0.7526, 0.6433, 0.7525, 0.6433, 0.7526, 0.6431, 0.7524, 0.643, 0.7524, 0.643, 0.7524, 0.6431, 0.7524, 0.6437, 0.7526, 0.6438, 0.7527, 0.6438, 0.7527, 0.6437, 0.7526, 0.6433, 0.7526, 0.6433, 0.7526, 0.6433, 0.7526, 0.6433, 0.7526, 0.6433, 0.7526, 0.6433, 0.7526, 0.6433, 0.7526, 0.6433, 0.7526, 0.6434, 0.7525, 0.6435, 0.7525, 0.6435, 0.7525, 0.6434, 0.7525, 0.6432, 0.7525, 0.6432, 0.7524, 0.6433, 0.7526, 0.6433, 0.7526, 0.6433, 0.7526, 0.6432, 0.7524, 0.6432, 0.7524, 0.6433, 0.7525, 0.6433, 0.7524, 0.6432, 0.7522, 0.6433, 0.7521, 0.6433, 0.7524, 0.6433, 0.7526, 0.6433, 0.7526, 0.6433, 0.7526, 0.6433, 0.7526, 0.6433, 0.7526, 0.6433, 0.7526, 0.6433, 0.7526, 0.6433, 0.7526, 0.6433, 0.7526, 0.6433, 0.7526, 0.6433, 0.7526, 0.6433, 0.7526, 0.6427, 0.7526, 0.6427, 0.7526, 0.6427, 0.7525, 0.6427, 0.7525, 0.6427, 0.7526, 0.6427, 0.7526, 0.6427, 0.7525, 0.6427, 0.7525, 0.6473, 0.8393, 0.6473, 0.8418, 0.6473, 0.8418, 0.6473, 0.8393, 0.6427, 0.7525, 0.6427, 0.7525, 0.6427, 0.7525, 0.6427, 0.7525, 0.6439, 0.7529, 0.6439, 0.753, 0.6439, 0.753, 0.6439, 0.753, 0.6439, 0.753, 0.6439, 0.753, 0.6439, 0.753, 0.6439, 0.753, 0.6454, 0.8294, 0.6454, 0.8276, 0.6466, 0.8276, 0.6464, 0.8295, 0.6439, 0.753, 0.6439, 0.753, 0.6439, 0.753, 0.6439, 0.753, 0.6437, 0.7526, 0.6438, 0.7527, 0.6438, 0.7527, 0.6437, 0.7527, 0.6473, 0.827, 0.6473, 0.8276, 0.6473, 0.8302, 0.6473, 0.8302, 0.6435, 0.753, 0.6435, 0.7529, 0.6435, 0.7529, 0.6435, 0.753, 0.6451, 0.7243, 0.645, 0.7311, 0.644, 0.731, 0.644, 0.7242, 0.6436, 0.7525, 0.6437, 0.7526, 0.6437, 0.7526, 0.6436, 0.7526, 0.6437, 0.7526, 0.6437, 0.7526, 0.6437, 0.7526, 0.6437, 0.7526, 0.6437, 0.7526, 0.6437, 0.7526, 0.6437, 0.7526, 0.6437, 0.7526, 0.6433, 0.7526, 0.6433, 0.7526, 0.6433, 0.7526, 0.6433, 0.7526, 0.6433, 0.7526, 0.6433, 0.7526, 0.6433, 0.7526, 0.6433, 0.7526, 0.6433, 0.7526, 0.6433, 0.7526, 0.6433, 0.7526, 0.6433, 0.7526, 0.9457, 0.08267, 0.9457, 0.08267, 0.9457, 0.08122, 0.9457, 0.08122, 0.9457, 0.08288, 0.9457, 0.08288, 0.9457, 0.08288, 0.9457, 0.08288, 0.6434, 0.7524, 0.6434, 0.7525, 0.6433, 0.7525, 0.6433, 0.7524, 0.6434, 0.7525, 0.6434, 0.7525, 0.6433, 0.7525, 0.6433, 0.7525, 0.6433, 0.7525, 0.6433, 0.7525, 0.6433, 0.7525, 0.6433, 0.7525, 0.6433, 0.7524, 0.6433, 0.7525, 0.6433, 0.7525, 0.6433, 0.7524, 0.644, 0.7451, 0.6439, 0.7486, 0.6434, 0.7487, 0.6432, 0.7452, 0.6445, 0.7487, 0.6442, 0.75, 0.6438, 0.7498, 0.6439, 0.7486, 0.6439, 0.7486, 0.6438, 0.7498, 0.6435, 0.7498, 0.6434, 0.7487, 0.6436, 0.7525, 0.6437, 0.7526, 0.6437, 0.7526, 0.6436, 0.7525, 0.6433, 0.7526, 0.6433, 0.7526, 0.6433, 0.7526, 0.6433, 0.7526, 0.6433, 0.7526, 0.6433, 0.7526, 0.6433, 0.7526, 0.6433, 0.7526, 0.6433, 0.7526, 0.6433, 0.7526, 0.6433, 0.7526, 0.6433, 0.7526, 0.6446, 0.7452, 0.6445, 0.7487, 0.6439, 0.7486, 0.644, 0.7451, 0.6449, 0.7407, 0.6448, 0.7427, 0.644, 0.7426, 0.644, 0.7406, 0.6448, 0.7427, 0.6447, 0.7437, 0.644, 0.7436, 0.644, 0.7426, 0.644, 0.7426, 0.644, 0.7436, 0.6431, 0.7437, 0.6431, 0.7427, 0.644, 0.7406, 0.644, 0.7426, 0.6431, 0.7427, 0.643, 0.7406, 0.9457, 0.07293, 0.9457, 0.07293, 0.9457, 0.07293, 0.9457, 0.07293, 0.9457, 0.08122, 0.9457, 0.08122, 0.9457, 0.08267, 0.9457, 0.08267, 0.644, 0.7242, 0.644, 0.731, 0.6429, 0.731, 0.6428, 0.7243, 0.6435, 0.7524, 0.6436, 0.7524, 0.6436, 0.7525, 0.6435, 0.7525, 0.6436, 0.7524, 0.6436, 0.7525, 0.6436, 0.7525, 0.6436, 0.7525, 0.6436, 0.7525, 0.6436, 0.7525, 0.6436, 0.7525, 0.6436, 0.7525, 0.6435, 0.7525, 0.6436, 0.7525, 0.6436, 0.7525, 0.6435, 0.7525, 0.6434, 0.7528, 0.6434, 0.7528, 0.6434, 0.7528, 0.6435, 0.7528, 0.6434, 0.7528, 0.6434, 0.7528, 0.6434, 0.7527, 0.6434, 0.7528, 0.6434, 0.7528, 0.6434, 0.7527, 0.6435, 0.7527, 0.6435, 0.7527, 0.6435, 0.7528, 0.6434, 0.7528, 0.6435, 0.7527, 0.6435, 0.7528, 0.6442, 0.75, 0.6438, 0.7513, 0.6436, 0.7511, 0.6438, 0.7498, 0.6438, 0.7513, 0.6435, 0.7523, 0.6434, 0.7522, 0.6436, 0.7511, 0.6436, 0.7511, 0.6434, 0.7522, 0.6433, 0.7521, 0.6433, 0.7509, 0.6438, 0.7498, 0.6436, 0.7511, 0.6433, 0.7509, 0.6435, 0.7498, 0.6434, 0.7527, 0.6433, 0.7527, 0.6433, 0.7526, 0.6434, 0.7527, 0.6433, 0.7527, 0.6433, 0.7526, 0.6433, 0.7526, 0.6433, 0.7526, 0.6433, 0.7526, 0.6433, 0.7526, 0.6434, 0.7526, 0.6434, 0.7526, 0.6434, 0.7527, 0.6433, 0.7526, 0.6434, 0.7526, 0.6434, 0.7527, 0.6434, 0.7525, 0.6434, 0.7525, 0.6433, 0.7526, 0.6433, 0.7526, 0.6433, 0.7526, 0.6433, 0.7526, 0.6433, 0.7526, 0.6433, 0.7526, 0.6433, 0.7526, 0.6433, 0.7526, 0.6433, 0.7525, 0.6433, 0.7525, 0.6473, 0.8386, 0.6473, 0.8386, 0.6473, 0.8386, 0.6473, 0.8386, 0.6473, 0.8386, 0.6473, 0.8386, 0.6473, 0.8386, 0.6473, 0.8386, 0.6473, 0.8386, 0.6473, 0.8386, 0.6473, 0.8386, 0.6473, 0.8386, 0.6473, 0.827, 0.6473, 0.827, 0.6473, 0.827, 0.6473, 0.827, 0.6473, 0.827, 0.6473, 0.827, 0.6473, 0.827, 0.6473, 0.827, 0.6473, 0.827, 0.6473, 0.8425, 0.6473, 0.8425, 0.6473, 0.827, 0.6427, 0.7525, 0.6427, 0.7525, 0.6427, 0.7525, 0.6427, 0.7525, 0.6433, 0.7526, 0.6433, 0.7526, 0.6433, 0.7526, 0.6433, 0.7526, 0.6433, 0.7526, 0.6433, 0.7526, 0.6433, 0.7526, 0.6433, 0.7526, 0.6433, 0.7526, 0.6433, 0.7526, 0.6433, 0.7526, 0.6433, 0.7526, 0.6433, 0.7526, 0.6433, 0.7526, 0.6433, 0.7526, 0.6433, 0.7526, 0.6433, 0.7526, 0.6433, 0.7526, 0.6433, 0.7526, 0.6433, 0.7526, 0.6473, 0.8354, 0.6472, 0.8348, 0.6473, 0.8348, 0.6473, 0.8354, 0.6472, 0.8348, 0.6468, 0.8347, 0.6472, 0.8347, 0.6473, 0.8348, 0.6473, 0.8348, 0.6472, 0.8347, 0.6473, 0.8347, 0.6473, 0.8348, 0.6473, 0.8354, 0.6473, 0.8348, 0.6473, 0.8348, 0.6473, 0.8354, 0.6435, 0.7526, 0.6434, 0.7526, 0.6434, 0.7525, 0.6435, 0.7525, 0.6434, 0.7526, 0.6434, 0.7526, 0.6434, 0.7526, 0.6434, 0.7526, 0.6434, 0.7526, 0.6434, 0.7526, 0.6434, 0.7525, 0.6434, 0.7525, 0.6434, 0.7526, 0.6434, 0.7526, 0.6434, 0.7525, 0.6434, 0.7525, 0.6434, 0.7526, 0.6434, 0.7526, 0.6434, 0.7526, 0.6434, 0.7526, 0.6473, 0.8347, 0.6472, 0.8347, 0.6472, 0.8347, 0.6473, 0.8347, 0.6472, 0.8347, 0.6467, 0.8347, 0.6467, 0.8347, 0.6472, 0.8347, 0.6473, 0.8347, 0.6472, 0.8347, 0.6472, 0.8347, 0.6473, 0.8347, 0.6473, 0.8302, 0.6473, 0.8276, 0.6473, 0.8277, 0.6473, 0.8302, 0.6473, 0.8354, 0.6473, 0.8354, 0.6473, 0.838, 0.6473, 0.838, 0.6472, 0.8347, 0.6467, 0.8347, 0.6467, 0.8347, 0.6472, 0.8347, 0.6467, 0.8309, 0.6472, 0.8309, 0.6472, 0.8309, 0.6467, 0.8309, 0.6472, 0.8309, 0.6473, 0.8309, 0.6473, 0.8309, 0.6472, 0.8309, 0.6467, 0.8309, 0.6472, 0.8309, 0.6472, 0.8309, 0.6467, 0.8309, 0.6434, 0.7526, 0.6434, 0.7526, 0.6434, 0.7526, 0.6434, 0.7526, 0.6472, 0.8309, 0.6473, 0.8309, 0.6473, 0.8309, 0.6472, 0.8309, 0.6433, 0.7526, 0.6433, 0.7526, 0.6433, 0.7526, 0.6433, 0.7526, 0.6433, 0.7525, 0.6433, 0.7525, 0.6433, 0.7525, 0.6433, 0.7525, 0.6434, 0.7526, 0.6434, 0.7526, 0.6434, 0.7526, 0.6434, 0.7526, 0.6433, 0.7526, 0.6433, 0.7526, 0.6433, 0.7526, 0.6433, 0.7526, 0.6433, 0.7526, 0.6433, 0.7526, 0.6434, 0.7526, 0.6434, 0.7526, 0.6434, 0.7525, 0.6434, 0.7525, 0.6433, 0.7525, 0.6433, 0.7525, 0.6433, 0.7525, 0.6433, 0.7525, 0.6433, 0.7525, 0.6433, 0.7525, 0.6432, 0.835, 0.6396, 0.8351, 0.6402, 0.8348, 0.6428, 0.8348, 0.6505, 0.8347, 0.6506, 0.8348, 0.6479, 0.8348, 0.6479, 0.8347, 0.6468, 0.8309, 0.6472, 0.8308, 0.6473, 0.8308, 0.6472, 0.8309, 0.6472, 0.8308, 0.6473, 0.8302, 0.6473, 0.8302, 0.6473, 0.8308, 0.6473, 0.8308, 0.6473, 0.8302, 0.6473, 0.8302, 0.6473, 0.8308, 0.6472, 0.8309, 0.6473, 0.8308, 0.6473, 0.8308, 0.6473, 0.8309, 0.6473, 0.838, 0.6473, 0.8354, 0.6473, 0.8354, 0.6473, 0.838, 0.6434, 0.7528, 0.6435, 0.7528, 0.6435, 0.7529, 0.6435, 0.7529, 0.6435, 0.7529, 0.6435, 0.7528, 0.6435, 0.7528, 0.6435, 0.7529, 0.645, 0.7311, 0.6449, 0.7407, 0.644, 0.7406, 0.644, 0.731, 0.644, 0.731, 0.644, 0.7406, 0.643, 0.7406, 0.6429, 0.731, 0.6464, 0.835, 0.6468, 0.8356, 0.6468, 0.8377, 0.6464, 0.8374, 0.6437, 0.7526, 0.6437, 0.7526, 0.6437, 0.7526, 0.6437, 0.7526, 0.6437, 0.7526, 0.6437, 0.7526, 0.6437, 0.7526, 0.6437, 0.7526, 0.6437, 0.7526, 0.6437, 0.7526, 0.6437, 0.7527, 0.6437, 0.7526, 0.6437, 0.7526, 0.6437, 0.7526, 0.6437, 0.7526, 0.6437, 0.7526, 0.6432, 0.7525, 0.6431, 0.7524, 0.6431, 0.7524, 0.6432, 0.7524, 0.6431, 0.7524, 0.6431, 0.7524, 0.6431, 0.7524, 0.6431, 0.7524, 0.6431, 0.7524, 0.6431, 0.7524, 0.6431, 0.7524, 0.6431, 0.7523, 0.6432, 0.7524, 0.6431, 0.7524, 0.6431, 0.7523, 0.6432, 0.7524, 0.646, 0.831, 0.6465, 0.831, 0.6468, 0.8305, 0.6463, 0.8305, 0.6465, 0.831, 0.6464, 0.8306, 0.6468, 0.83, 0.6468, 0.8305, 0.6468, 0.8305, 0.6468, 0.83, 0.6471, 0.8301, 0.6471, 0.8307, 0.6463, 0.8305, 0.6468, 0.8305, 0.6471, 0.8307, 0.6465, 0.8307, 0.6468, 0.8377, 0.6468, 0.8356, 0.6471, 0.8355, 0.6472, 0.8386, 0.646, 0.8347, 0.6465, 0.8346, 0.6464, 0.8328, 0.6463, 0.8328, 0.6465, 0.8346, 0.6464, 0.835, 0.6464, 0.8328, 0.6464, 0.8328, 0.6464, 0.8328, 0.6464, 0.8328, 0.6464, 0.8306, 0.6465, 0.831, 0.6463, 0.8328, 0.6464, 0.8328, 0.6465, 0.831, 0.646, 0.831, 0.6479, 0.8348, 0.6506, 0.8348, 0.6512, 0.8354, 0.6479, 0.8354, 0.6434, 0.7524, 0.6434, 0.7525, 0.6434, 0.7525, 0.6434, 0.7525, 0.6433, 0.7525, 0.6433, 0.7525, 0.6433, 0.7525, 0.6433, 0.7525, 0.6434, 0.7528, 0.6434, 0.7527, 0.6434, 0.7527, 0.6434, 0.7527, 0.6432, 0.7524, 0.6432, 0.7523, 0.6433, 0.7525, 0.6433, 0.7525, 0.6433, 0.7525, 0.6433, 0.7525, 0.6433, 0.7525, 0.6433, 0.7525, 0.6433, 0.7525, 0.6433, 0.7524, 0.6433, 0.7524, 0.6433, 0.7525, 0.6433, 0.7525, 0.6433, 0.7525, 0.6433, 0.7525, 0.6433, 0.7525, 0.6434, 0.7527, 0.6434, 0.7527, 0.6434, 0.7527, 0.6435, 0.7527, 0.6435, 0.7523, 0.6434, 0.7524, 0.6433, 0.7524, 0.6434, 0.7522, 0.6434, 0.7522, 0.6433, 0.7524, 0.6433, 0.7524, 0.6433, 0.7521, 0.646, 0.8347, 0.6447, 0.8347, 0.6444, 0.8351, 0.6463, 0.8351, 0.6433, 0.7526, 0.6433, 0.7526, 0.6433, 0.7526, 0.6433, 0.7526, 0.6433, 0.7526, 0.6433, 0.7526, 0.6433, 0.7526, 0.6433, 0.7526, 0.6433, 0.7526, 0.6433, 0.7526, 0.6433, 0.7525, 0.6433, 0.7525, 0.6433, 0.7526, 0.6433, 0.7526, 0.6433, 0.7525, 0.6433, 0.7525, 0.6434, 0.7525, 0.6434, 0.7525, 0.6434, 0.7525, 0.6434, 0.7525, 0.6434, 0.7525, 0.6434, 0.7525, 0.6434, 0.7525, 0.6434, 0.7525, 0.6434, 0.7525, 0.6434, 0.7525, 0.6434, 0.7525, 0.6434, 0.7525, 0.6434, 0.7525, 0.6434, 0.7525, 0.6434, 0.7525, 0.6434, 0.7525, 0.6463, 0.8351, 0.6444, 0.8351, 0.6442, 0.8349, 0.6465, 0.8349, 0.6435, 0.7527, 0.6434, 0.7527, 0.6434, 0.7526, 0.6435, 0.7527, 0.6444, 0.8308, 0.6443, 0.8311, 0.644, 0.8305, 0.6439, 0.8303, 0.6443, 0.8311, 0.6447, 0.831, 0.6444, 0.8305, 0.644, 0.8305, 0.644, 0.8305, 0.6444, 0.8305, 0.6442, 0.8307, 0.6436, 0.8307, 0.6439, 0.8303, 0.644, 0.8305, 0.6436, 0.8307, 0.6434, 0.8306, 0.6444, 0.8348, 0.6443, 0.8346, 0.6443, 0.8328, 0.6444, 0.8328, 0.6443, 0.8346, 0.6447, 0.8347, 0.6444, 0.8328, 0.6443, 0.8328, 0.6443, 0.8328, 0.6444, 0.8328, 0.6447, 0.831, 0.6443, 0.8311, 0.6444, 0.8328, 0.6443, 0.8328, 0.6443, 0.8311, 0.6444, 0.8308, 0.6433, 0.7526, 0.6433, 0.7526, 0.6433, 0.7526, 0.6433, 0.7526, 0.6434, 0.7525, 0.6434, 0.7525, 0.6434, 0.7525, 0.6434, 0.7525, 0.6433, 0.7525, 0.6433, 0.7525, 0.6433, 0.7525, 0.6433, 0.7525, 0.6433, 0.7525, 0.6433, 0.7525, 0.6433, 0.7525, 0.6433, 0.7525, 0.6435, 0.7527, 0.6434, 0.7526, 0.6434, 0.7526, 0.6435, 0.7526, 0.6433, 0.7525, 0.6433, 0.7525, 0.6433, 0.7525, 0.6433, 0.7525, 0.6433, 0.7525, 0.6433, 0.7526, 0.6433, 0.7526, 0.6433, 0.7525, 0.6434, 0.7525, 0.6434, 0.7526, 0.6434, 0.7526, 0.6434, 0.7525, 0.6433, 0.7526, 0.6434, 0.7525, 0.6434, 0.7525, 0.6433, 0.7526, 0.6468, 0.8309, 0.6472, 0.8309, 0.6472, 0.8309, 0.6467, 0.8309, 0.6472, 0.8309, 0.6473, 0.8309, 0.6473, 0.8309, 0.6472, 0.8309, 0.6473, 0.8347, 0.6472, 0.8347, 0.6472, 0.8347, 0.6473, 0.8347, 0.6472, 0.8347, 0.6468, 0.8347, 0.6467, 0.8347, 0.6472, 0.8347, 0.6434, 0.7527, 0.6434, 0.7526, 0.6434, 0.7526, 0.6434, 0.7526, 0.6434, 0.7526, 0.6434, 0.7526, 0.6434, 0.7526, 0.6434, 0.7526, 0.6433, 0.7525, 0.6432, 0.7523, 0.6432, 0.7522, 0.6433, 0.7524, 0.6434, 0.7526, 0.6433, 0.7526, 0.6433, 0.7526, 0.6434, 0.7526, 0.6433, 0.7526, 0.6433, 0.7526, 0.6433, 0.7526, 0.6433, 0.7526, 0.6433, 0.7526, 0.6433, 0.7526, 0.6433, 0.7526, 0.6433, 0.7526, 0.6433, 0.7526, 0.6433, 0.7526, 0.6433, 0.7526, 0.6433, 0.7526, 0.6433, 0.7526, 0.6433, 0.7526, 0.6433, 0.7526, 0.6433, 0.7526, 0.6447, 0.7437, 0.6446, 0.7452, 0.644, 0.7451, 0.644, 0.7436, 0.644, 0.7436, 0.644, 0.7451, 0.6432, 0.7452, 0.6431, 0.7437, 0.6436, 0.7525, 0.6436, 0.7525, 0.6436, 0.7525, 0.6436, 0.7525, 0.6436, 0.7525, 0.6436, 0.7525, 0.6436, 0.7526, 0.6436, 0.7525, 0.6433, 0.7526, 0.6433, 0.7526, 0.6433, 0.7526, 0.6433, 0.7526, 0.6433, 0.7526, 0.6433, 0.7526, 0.6433, 0.7526, 0.6433, 0.7526, 0.6433, 0.7526, 0.6433, 0.7526, 0.6433, 0.7526, 0.6433, 0.7526, 0.6479, 0.8347, 0.6479, 0.8347, 0.6505, 0.8347, 0.6505, 0.8347, 0.6454, 0.8362, 0.6448, 0.8363, 0.6449, 0.8328, 0.6454, 0.8328, 0.6448, 0.8363, 0.6444, 0.8363, 0.6445, 0.8328, 0.6449, 0.8328, 0.6449, 0.8328, 0.6445, 0.8328, 0.6444, 0.8294, 0.6448, 0.8294, 0.6454, 0.8328, 0.6449, 0.8328, 0.6448, 0.8294, 0.6454, 0.8294, 0.6454, 0.8294, 0.6448, 0.8294, 0.6447, 0.8276, 0.6454, 0.8276, 0.6448, 0.8294, 0.6444, 0.8294, 0.6442, 0.8276, 0.6447, 0.8276, 0.6447, 0.8276, 0.6442, 0.8276, 0.6438, 0.827, 0.6445, 0.827, 0.6454, 0.8276, 0.6447, 0.8276, 0.6445, 0.827, 0.6453, 0.827, 0.6442, 0.8361, 0.6443, 0.8362, 0.6439, 0.838, 0.6438, 0.8378, 0.6443, 0.8362, 0.6444, 0.8363, 0.6442, 0.8381, 0.6439, 0.838, 0.6439, 0.838, 0.6442, 0.8381, 0.6439, 0.8391, 0.6436, 0.8391, 0.6438, 0.8378, 0.6439, 0.838, 0.6436, 0.8391, 0.6428, 0.8393, 0.553, 0.8306, 0.553, 0.8545, 0.5456, 0.8544, 0.5456, 0.8307, 0.6436, 0.8391, 0.6435, 0.8425, 0.6434, 0.8425, 0.6428, 0.8393, 0.5527, 0.8605, 0.5454, 0.8619, 0.5446, 0.8617, 0.5454, 0.8603, 0.553, 0.8545, 0.5527, 0.8605, 0.5454, 0.8603, 0.5456, 0.8544, 0.9349, 0.1196, 0.9314, 0.1158, 0.9346, 0.1073, 0.9368, 0.1081, 0.9314, 0.1158, 0.9272, 0.09878, 0.9336, 0.09619, 0.9346, 0.1073, 0.5416, 0.8229, 0.5454, 0.8232, 0.5446, 0.8235, 0.5416, 0.8233, 0.5378, 0.8232, 0.5416, 0.8229, 0.5416, 0.8233, 0.5386, 0.8235, 0.9539, 0.07642, 0.9559, 0.08677, 0.9495, 0.08876, 0.9493, 0.08279, 0.9559, 0.08677, 0.9559, 0.09756, 0.9495, 0.09571, 0.9495, 0.08876, 0.6473, 0.8418, 0.6473, 0.8393, 0.6479, 0.8387, 0.6505, 0.8386, 0.9457, 0.08267, 0.9457, 0.08267, 0.9457, 0.08288, 0.9457, 0.08288, 0.9349, 0.1196, 0.9368, 0.1081, 0.9466, 0.1076, 0.9489, 0.1194, 0.9457, 0.08288, 0.9457, 0.08288, 0.9457, 0.08288, 0.9457, 0.08288, 0.9457, 0.07293, 0.9457, 0.07293, 0.9457, 0.07293, 0.9457, 0.07293, 0.9488, 0.06757, 0.9461, 0.07926, 0.9367, 0.07961, 0.9341, 0.06757, 0.9457, 0.08288, 0.9457, 0.08288, 0.9457, 0.08267, 0.9457, 0.08267, 0.9457, 0.07314, 0.9457, 0.07314, 0.9457, 0.07459, 0.9457, 0.07459, 0.9457, 0.07445, 0.9457, 0.07311, 0.9457, 0.07311, 0.9457, 0.07445, 0.9457, 0.07293, 0.9457, 0.07293, 0.9457, 0.07314, 0.9457, 0.07314, 0.9457, 0.07314, 0.9457, 0.07314, 0.9457, 0.07459, 0.9457, 0.07459, 0.5376, 0.8307, 0.5416, 0.8307, 0.5416, 0.8544, 0.5376, 0.8544, 0.9457, 0.08288, 0.9457, 0.08288, 0.9457, 0.08288, 0.9457, 0.08288, 0.9457, 0.08288, 0.9457, 0.08288, 0.9457, 0.08288, 0.9457, 0.08288, 0.9457, 0.08122, 0.9457, 0.08122, 0.9457, 0.08267, 0.9457, 0.08267, 0.9457, 0.08267, 0.9457, 0.08267, 0.9457, 0.08288, 0.9457, 0.08288, 0.9457, 0.07293, 0.9457, 0.07293, 0.9457, 0.07293, 0.9457, 0.07293, 0.9457, 0.07293, 0.9457, 0.07293, 0.9457, 0.07293, 0.9457, 0.07293, 0.9457, 0.08288, 0.9457, 0.08288, 0.9457, 0.08267, 0.9457, 0.08267, 0.9457, 0.08267, 0.9457, 0.08267, 0.9457, 0.08122, 0.9457, 0.08122, 0.9457, 0.07459, 0.9457, 0.07445, 0.9457, 0.07311, 0.9457, 0.07314, 0.9457, 0.07314, 0.9457, 0.07311, 0.9457, 0.07293, 0.9457, 0.07293, 0.6438, 0.6916, 0.6438, 0.6885, 0.6447, 0.6879, 0.6451, 0.6909, 0.5416, 0.8544, 0.5416, 0.8307, 0.5456, 0.8307, 0.5456, 0.8544, 0.5358, 0.8544, 0.5358, 0.8306, 0.5376, 0.8307, 0.5376, 0.8544, 0.5376, 0.8544, 0.5416, 0.8544, 0.5416, 0.8603, 0.5378, 0.8603, 0.5416, 0.8544, 0.5456, 0.8544, 0.5454, 0.8603, 0.5416, 0.8603, 0.5416, 0.8603, 0.5454, 0.8603, 0.5446, 0.8617, 0.5416, 0.8618, 0.5378, 0.8603, 0.5416, 0.8603, 0.5416, 0.8618, 0.5386, 0.8616, 0.5456, 0.8307, 0.5416, 0.8307, 0.5416, 0.8248, 0.5454, 0.8248, 0.5416, 0.8307, 0.5376, 0.8307, 0.5378, 0.8248, 0.5416, 0.8248, 0.5416, 0.8248, 0.5378, 0.8248, 0.5386, 0.8235, 0.5416, 0.8233, 0.5454, 0.8248, 0.5416, 0.8248, 0.5416, 0.8233, 0.5446, 0.8235, 0.9457, 0.07459, 0.9457, 0.07459, 0.9457, 0.08122, 0.9457, 0.08122, 0.5527, 0.8247, 0.553, 0.8306, 0.5456, 0.8307, 0.5454, 0.8248, 0.5454, 0.8232, 0.5527, 0.8247, 0.5454, 0.8248, 0.5446, 0.8235, 0.9559, 0.09756, 0.9523, 0.1148, 0.9488, 0.1063, 0.9495, 0.09571, 0.9523, 0.1148, 0.9489, 0.1194, 0.9466, 0.1076, 0.9488, 0.1063, 0.5361, 0.8604, 0.5358, 0.8544, 0.5376, 0.8544, 0.5378, 0.8603, 0.5378, 0.8619, 0.5361, 0.8604, 0.5378, 0.8603, 0.5386, 0.8616, 0.9291, 0.07685, 0.9307, 0.07264, 0.9346, 0.0809, 0.9339, 0.08346, 0.9307, 0.07264, 0.9341, 0.06757, 0.9367, 0.07961, 0.9346, 0.0809, 0.5416, 0.8622, 0.5378, 0.8619, 0.5386, 0.8616, 0.5416, 0.8618, 0.5454, 0.8619, 0.5416, 0.8622, 0.5416, 0.8618, 0.5446, 0.8617, 0.9272, 0.09878, 0.927, 0.08758, 0.9335, 0.08943, 0.9336, 0.09619, 0.927, 0.08758, 0.9291, 0.07685, 0.9339, 0.08346, 0.9335, 0.08943, 0.9457, 0.08122, 0.9457, 0.08122, 0.9457, 0.07445, 0.9457, 0.07445, 0.6505, 0.8386, 0.6505, 0.8386, 0.6479, 0.8386, 0.6479, 0.8386, 0.5361, 0.8247, 0.5378, 0.8232, 0.5386, 0.8235, 0.5378, 0.8248, 0.5358, 0.8306, 0.5361, 0.8247, 0.5378, 0.8248, 0.5376, 0.8307, 0.9522, 0.07242, 0.9539, 0.07642, 0.9493, 0.08279, 0.9487, 0.08056, 0.6438, 0.6928, 0.6439, 0.7048, 0.6426, 0.7049, 0.6424, 0.6926, 0.6435, 0.7533, 0.6435, 0.7532, 0.6435, 0.7532, 0.6436, 0.7533, 0.6436, 0.7533, 0.6435, 0.7532, 0.6435, 0.7532, 0.6436, 0.7533, 0.6473, 0.827, 0.6473, 0.827, 0.6473, 0.827, 0.6473, 0.827, 0.6473, 0.827, 0.6473, 0.827, 0.6473, 0.827, 0.6473, 0.827, 0.6473, 0.827, 0.6473, 0.827, 0.6473, 0.827, 0.6473, 0.827, 0.6473, 0.827, 0.6473, 0.827, 0.6473, 0.827, 0.6473, 0.827, 0.6473, 0.8386, 0.6473, 0.8386, 0.6473, 0.8386, 0.6473, 0.8386, 0.6473, 0.8386, 0.6473, 0.8386, 0.6473, 0.8386, 0.6473, 0.8386, 0.6473, 0.8386, 0.6473, 0.8386, 0.6473, 0.8386, 0.6473, 0.8386, 0.6473, 0.8386, 0.6473, 0.8386, 0.6473, 0.8386, 0.6473, 0.8386, 0.6438, 0.7527, 0.6438, 0.7528, 0.6438, 0.7528, 0.6438, 0.7528, 0.6438, 0.7528, 0.6439, 0.7529, 0.6439, 0.7529, 0.6438, 0.7528, 0.6438, 0.7528, 0.6439, 0.7529, 0.6439, 0.7529, 0.6438, 0.7529, 0.6438, 0.7528, 0.6438, 0.7528, 0.6438, 0.7529, 0.6438, 0.7528, 0.643, 0.7525, 0.6429, 0.7525, 0.6429, 0.7525, 0.643, 0.7524, 0.6429, 0.7525, 0.6428, 0.7525, 0.6428, 0.7525, 0.6429, 0.7525, 0.6429, 0.7525, 0.6428, 0.7525, 0.6428, 0.7525, 0.6429, 0.7524, 0.643, 0.7524, 0.6429, 0.7525, 0.6429, 0.7524, 0.643, 0.7524, 0.6479, 0.8386, 0.6505, 0.8386, 0.6505, 0.8386, 0.6479, 0.8386, 0.6473, 0.8393, 0.6473, 0.8393, 0.6473, 0.8418, 0.6473, 0.8418, 0.6473, 0.8418, 0.6473, 0.8393, 0.6473, 0.8393, 0.6473, 0.8418, 0.5562, 0.8219, 0.5496, 0.8219, 0.5496, 0.8219, 0.5562, 0.8219, 0.5496, 0.8219, 0.5496, 0.8219, 0.5496, 0.8219, 0.6433, 0.7525, 0.6433, 0.7525, 0.6433, 0.7524, 0.6433, 0.7525, 0.9488, 0.06757, 0.9522, 0.07242, 0.9487, 0.08056, 0.9461, 0.07926, 0.6454, 0.8391, 0.6454, 0.8425, 0.6445, 0.8425, 0.6445, 0.8391])
me_cube_003.materials.append(mat_material)
me_cube_003.use_remesh_fix_poles = True
me_cube_003.use_remesh_preserve_attributes = False
me_cube_003.use_mirror_vertex_groups = False
me_cube_003.update()

# ---- objects
ob_gun = bpy.data.objects.new('gun', me_cube_003)

# ---- transforms, parenting, visibility, modifiers, constraints
ob_gun.location = (0.0, 0.0, 0.0)
ob_gun.lineart.crease_threshold = 0.0
_m = ob_gun.modifiers.new('Auto Smooth', 'NODES')
_m.node_group = ng_auto_smooth
_gi = [s.identifier for s in ng_auto_smooth.interface.items_tree if s.item_type == 'SOCKET' and s.in_out == 'INPUT']
_m[_gi[1]] = 1.047  # Angle

# ---- collection membership
col_collection.objects.link(ob_gun)

# ---- scene / render settings (as saved in the file)
scene.frame_start = 1; scene.frame_end = 250; scene.frame_set(1)
scene.render.engine = 'BLENDER_EEVEE_NEXT'
scene.cycles.use_denoising = False
scene.cycles.samples = 128
scene.cycles.sampling_pattern = 'TABULATED_SOBOL'
scene.cycles.use_adaptive_sampling = False
scene.cycles.use_light_tree = False
scene.view_settings.view_transform = 'Filmic'
bpy.context.view_layer.update()

# ---- added for rendering (the .blend has no active camera and no usable light): camera, sun
cam_auto = bpy.data.cameras.new('AutoCamera')
cam_auto.lens = 50.0
cam_auto.sensor_width = 36.0
cam_auto.clip_end = 1000.0
ob_auto_camera = bpy.data.objects.new('AutoCamera', cam_auto)
scene.collection.objects.link(ob_auto_camera)
ob_auto_camera.location = (1.95487, -2.49111, 1.46978)
ob_auto_camera.rotation_euler = (1.09748, -7.21219e-08, 0.694738)
scene.camera = ob_auto_camera
light_auto_sun = bpy.data.lights.new('AutoSun', 'SUN')
light_auto_sun.energy = 3.0
light_auto_sun.angle = 0.0523599
ob_auto_sun = bpy.data.objects.new('AutoSun', light_auto_sun)
scene.collection.objects.link(ob_auto_sun)
ob_auto_sun.rotation_euler = (0.872665, 0.174533, 0.523599)
bpy.context.view_layer.update()
